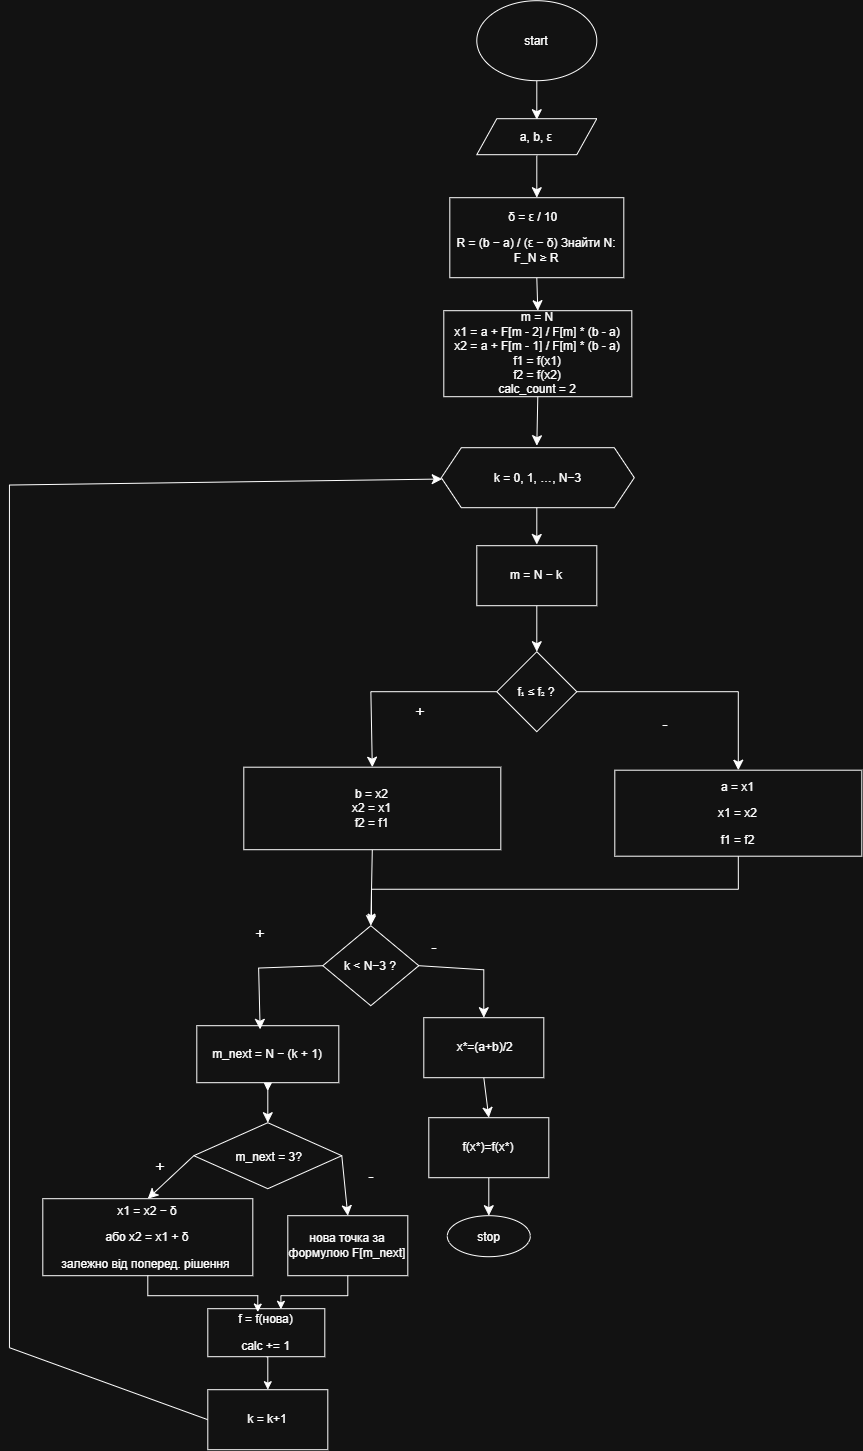

The diagram above was exported from draw.io. Its source (the exported page's mxGraphModel, read from the mxfile embedded in the PNG):
<mxGraphModel dx="1544" dy="1131" grid="0" gridSize="10" guides="1" tooltips="1" connect="1" arrows="1" fold="1" page="0" pageScale="1" pageWidth="827" pageHeight="1169" math="0" shadow="0">
  <root>
    <mxCell id="0" />
    <mxCell id="1" parent="0" />
    <mxCell id="BQoV8vgOBFNVpmnA95vj-3" edge="1" parent="1" source="BQoV8vgOBFNVpmnA95vj-1" style="edgeStyle=none;curved=1;rounded=0;orthogonalLoop=1;jettySize=auto;html=1;exitX=0.5;exitY=1;exitDx=0;exitDy=0;entryX=0.5;entryY=0;entryDx=0;entryDy=0;fontSize=12;startSize=8;endSize=8;">
      <mxGeometry relative="1" as="geometry">
        <mxPoint x="147" y="7" as="targetPoint" />
      </mxGeometry>
    </mxCell>
    <mxCell id="BQoV8vgOBFNVpmnA95vj-1" parent="1" style="ellipse;whiteSpace=wrap;html=1;shapeInside=1;" value="start&lt;div&gt;&lt;br/&gt;&lt;/div&gt;" vertex="1">
      <mxGeometry height="80" width="120" x="87" y="-112" as="geometry" />
    </mxCell>
    <mxCell id="BQoV8vgOBFNVpmnA95vj-19" edge="1" parent="1" style="edgeStyle=none;curved=1;rounded=0;orthogonalLoop=1;jettySize=auto;html=1;exitX=0.5;exitY=1;exitDx=0;exitDy=0;entryX=0.5;entryY=0;entryDx=0;entryDy=0;fontSize=12;startSize=8;endSize=8;" target="BQoV8vgOBFNVpmnA95vj-4">
      <mxGeometry relative="1" as="geometry">
        <mxPoint x="147" y="43" as="sourcePoint" />
      </mxGeometry>
    </mxCell>
    <mxCell id="BQoV8vgOBFNVpmnA95vj-20" edge="1" parent="1" source="BQoV8vgOBFNVpmnA95vj-4" style="edgeStyle=none;curved=1;rounded=0;orthogonalLoop=1;jettySize=auto;html=1;exitX=0.5;exitY=1;exitDx=0;exitDy=0;entryX=0.5;entryY=0;entryDx=0;entryDy=0;fontSize=12;startSize=8;endSize=8;" target="BQoV8vgOBFNVpmnA95vj-5">
      <mxGeometry relative="1" as="geometry" />
    </mxCell>
    <mxCell id="BQoV8vgOBFNVpmnA95vj-4" parent="1" style="whiteSpace=wrap;html=1;" value="&lt;p dir=&quot;auto&quot; style=&quot;white-space: pre-wrap;&quot;&gt;δ = ε / 10  &lt;/p&gt;&lt;p dir=&quot;auto&quot; style=&quot;white-space: pre-wrap;&quot;&gt;&lt;span style=&quot;white-space: normal&quot;&gt;&lt;span style=&quot;background-color: transparent; color: light-dark(rgb(0, 0, 0), rgb(255, 255, 255));&quot;&gt;R = (b − a) / (ε − δ) &lt;/span&gt;&lt;/span&gt;&lt;span style=&quot;white-space: normal&quot;&gt;&lt;span style=&quot;background-color: transparent; color: light-dark(rgb(0, 0, 0), rgb(255, 255, 255));&quot;&gt;Знайти N: F_N ≥ R&lt;/span&gt;&lt;/span&gt;&lt;/p&gt;" vertex="1">
      <mxGeometry height="80" width="174" x="60" y="85" as="geometry" />
    </mxCell>
    <mxCell id="BQoV8vgOBFNVpmnA95vj-21" edge="1" parent="1" source="BQoV8vgOBFNVpmnA95vj-5" style="edgeStyle=none;curved=1;rounded=0;orthogonalLoop=1;jettySize=auto;html=1;exitX=0.5;exitY=1;exitDx=0;exitDy=0;entryX=0.5;entryY=0;entryDx=0;entryDy=0;fontSize=12;startSize=8;endSize=8;">
      <mxGeometry relative="1" as="geometry">
        <mxPoint x="147" y="333" as="targetPoint" />
      </mxGeometry>
    </mxCell>
    <mxCell id="BQoV8vgOBFNVpmnA95vj-5" parent="1" style="whiteSpace=wrap;html=1;" value="&lt;div&gt;m = N&lt;/div&gt;&lt;div&gt;x1 = a + F[m - 2] / F[m] * (b - a)&lt;/div&gt;&lt;div&gt;x2 = a + F[m - 1] / F[m] * (b - a)&lt;/div&gt;&lt;div&gt;f1 = f(x1)&lt;/div&gt;&lt;div&gt;f2 = f(x2)&lt;/div&gt;&lt;div&gt;calc_count = 2&lt;/div&gt;" vertex="1">
      <mxGeometry height="86" width="188" x="54" y="198" as="geometry" />
    </mxCell>
    <mxCell id="BQoV8vgOBFNVpmnA95vj-23" edge="1" parent="1" source="BQoV8vgOBFNVpmnA95vj-7" style="edgeStyle=none;curved=1;rounded=0;orthogonalLoop=1;jettySize=auto;html=1;exitX=0.5;exitY=1;exitDx=0;exitDy=0;entryX=0.5;entryY=0;entryDx=0;entryDy=0;fontSize=12;startSize=8;endSize=8;" target="BQoV8vgOBFNVpmnA95vj-8">
      <mxGeometry relative="1" as="geometry" />
    </mxCell>
    <mxCell id="BQoV8vgOBFNVpmnA95vj-7" parent="1" style="whiteSpace=wrap;html=1;" value="m = N − k" vertex="1">
      <mxGeometry height="60" width="120" x="87" y="433" as="geometry" />
    </mxCell>
    <mxCell id="BQoV8vgOBFNVpmnA95vj-24" edge="1" parent="1" source="BQoV8vgOBFNVpmnA95vj-8" style="edgeStyle=none;curved=0;rounded=0;orthogonalLoop=1;jettySize=auto;html=1;exitX=1;exitY=0.5;exitDx=0;exitDy=0;entryX=0.5;entryY=0;entryDx=0;entryDy=0;fontSize=12;startSize=8;endSize=8;" target="BQoV8vgOBFNVpmnA95vj-9">
      <mxGeometry relative="1" as="geometry">
        <Array as="points">
          <mxPoint x="348.5" y="579" />
        </Array>
      </mxGeometry>
    </mxCell>
    <mxCell id="BQoV8vgOBFNVpmnA95vj-25" edge="1" parent="1" source="BQoV8vgOBFNVpmnA95vj-8" style="edgeStyle=none;curved=0;rounded=0;orthogonalLoop=1;jettySize=auto;html=1;exitX=0;exitY=0.5;exitDx=0;exitDy=0;entryX=0.5;entryY=0;entryDx=0;entryDy=0;fontSize=12;startSize=8;endSize=8;" target="BQoV8vgOBFNVpmnA95vj-10">
      <mxGeometry relative="1" as="geometry">
        <Array as="points">
          <mxPoint x="-18.93" y="579" />
        </Array>
      </mxGeometry>
    </mxCell>
    <mxCell id="BQoV8vgOBFNVpmnA95vj-8" parent="1" style="rhombus;whiteSpace=wrap;html=1;shapeInside=1;" value="&lt;p dir=&quot;auto&quot; style=&quot;white-space: pre-wrap;&quot;&gt;f₁ ≤ f₂ ?&lt;/p&gt;" vertex="1">
      <mxGeometry height="80" width="80" x="107" y="539" as="geometry" />
    </mxCell>
    <mxCell id="wUO3QHy1s5xS_i2He4Wx-6" edge="1" parent="1" source="BQoV8vgOBFNVpmnA95vj-9" style="edgeStyle=orthogonalEdgeStyle;rounded=0;orthogonalLoop=1;jettySize=auto;html=1;exitX=0.5;exitY=1;exitDx=0;exitDy=0;">
      <mxGeometry relative="1" as="geometry">
        <mxPoint x="-18.319980478286766" y="809.520068359375" as="targetPoint" />
      </mxGeometry>
    </mxCell>
    <mxCell id="BQoV8vgOBFNVpmnA95vj-9" parent="1" style="whiteSpace=wrap;html=1;" value="&lt;p dir=&quot;auto&quot; style=&quot;white-space: pre-wrap;&quot;&gt;a = x1&lt;/p&gt;&lt;p dir=&quot;auto&quot; style=&quot;white-space: pre-wrap;&quot;&gt;x1 = x2&lt;/p&gt;&lt;p dir=&quot;auto&quot; style=&quot;white-space: pre-wrap;&quot;&gt;f1 = f2&lt;/p&gt;" vertex="1">
      <mxGeometry height="86" width="247" x="225" y="657.5" as="geometry" />
    </mxCell>
    <mxCell id="BQoV8vgOBFNVpmnA95vj-45" edge="1" parent="1" source="BQoV8vgOBFNVpmnA95vj-10" style="edgeStyle=none;curved=1;rounded=0;orthogonalLoop=1;jettySize=auto;html=1;exitX=0.5;exitY=1;exitDx=0;exitDy=0;entryX=0.5;entryY=0;entryDx=0;entryDy=0;fontSize=12;startSize=8;endSize=8;" target="BQoV8vgOBFNVpmnA95vj-39">
      <mxGeometry relative="1" as="geometry" />
    </mxCell>
    <mxCell id="BQoV8vgOBFNVpmnA95vj-10" parent="1" style="whiteSpace=wrap;html=1;" value="&lt;div&gt;b = x2&lt;/div&gt;&lt;div&gt;x2 = x1&lt;/div&gt;&lt;div&gt;f2 = f1&lt;/div&gt;" vertex="1">
      <mxGeometry height="82.5" width="257" x="-146" y="654.5" as="geometry" />
    </mxCell>
    <mxCell id="BQoV8vgOBFNVpmnA95vj-22" edge="1" parent="1" style="edgeStyle=none;curved=1;rounded=0;orthogonalLoop=1;jettySize=auto;html=1;exitX=0.5;exitY=1;exitDx=0;exitDy=0;fontSize=12;startSize=8;endSize=8;">
      <mxGeometry relative="1" as="geometry">
        <mxPoint x="147" y="393" as="sourcePoint" />
        <mxPoint x="147" y="431.79" as="targetPoint" />
      </mxGeometry>
    </mxCell>
    <mxCell id="BQoV8vgOBFNVpmnA95vj-26" parent="1" style="text;html=1;whiteSpace=wrap;strokeColor=none;fillColor=none;align=center;verticalAlign=middle;rounded=0;fontSize=16;" value="+" vertex="1">
      <mxGeometry height="30" width="60" x="1" y="584" as="geometry" />
    </mxCell>
    <mxCell id="BQoV8vgOBFNVpmnA95vj-27" parent="1" style="text;html=1;whiteSpace=wrap;strokeColor=none;fillColor=none;align=center;verticalAlign=middle;rounded=0;fontSize=16;" value="-" vertex="1">
      <mxGeometry height="30" width="60" x="246" y="596" as="geometry" />
    </mxCell>
    <mxCell id="BQoV8vgOBFNVpmnA95vj-44" edge="1" parent="1" source="BQoV8vgOBFNVpmnA95vj-39" style="edgeStyle=none;curved=0;rounded=0;orthogonalLoop=1;jettySize=auto;html=1;exitX=1;exitY=0.5;exitDx=0;exitDy=0;entryX=0.5;entryY=0;entryDx=0;entryDy=0;fontSize=12;startSize=8;endSize=8;" target="BQoV8vgOBFNVpmnA95vj-42">
      <mxGeometry relative="1" as="geometry">
        <Array as="points">
          <mxPoint x="94" y="857.08" />
        </Array>
      </mxGeometry>
    </mxCell>
    <mxCell id="BQoV8vgOBFNVpmnA95vj-39" parent="1" style="rhombus;whiteSpace=wrap;html=1;shapeInside=1;" value="k &amp;lt; N−3 ?" vertex="1">
      <mxGeometry height="80" width="96" x="-67" y="813" as="geometry" />
    </mxCell>
    <mxCell id="BQoV8vgOBFNVpmnA95vj-50" edge="1" parent="1" source="BQoV8vgOBFNVpmnA95vj-40" style="edgeStyle=none;curved=1;rounded=0;orthogonalLoop=1;jettySize=auto;html=1;exitX=0.5;exitY=1;exitDx=0;exitDy=0;fontSize=12;startSize=8;endSize=8;">
      <mxGeometry relative="1" as="geometry">
        <mxPoint x="-122.15384615384619" y="978.3077251727764" as="targetPoint" />
      </mxGeometry>
    </mxCell>
    <mxCell id="BQoV8vgOBFNVpmnA95vj-52" edge="1" parent="1" source="BQoV8vgOBFNVpmnA95vj-40" style="edgeStyle=none;curved=1;rounded=0;orthogonalLoop=1;jettySize=auto;html=1;exitX=0.5;exitY=1;exitDx=0;exitDy=0;entryX=0.5;entryY=0;entryDx=0;entryDy=0;fontSize=12;startSize=8;endSize=8;" target="BQoV8vgOBFNVpmnA95vj-51">
      <mxGeometry relative="1" as="geometry" />
    </mxCell>
    <mxCell id="BQoV8vgOBFNVpmnA95vj-40" parent="1" style="whiteSpace=wrap;html=1;" value="m_next = N − (k + 1)" vertex="1">
      <mxGeometry height="57" width="142" x="-193" y="913" as="geometry" />
    </mxCell>
    <mxCell id="BQoV8vgOBFNVpmnA95vj-41" edge="1" parent="1" source="BQoV8vgOBFNVpmnA95vj-39" style="edgeStyle=none;curved=0;rounded=0;orthogonalLoop=1;jettySize=auto;html=1;exitX=0;exitY=0.5;exitDx=0;exitDy=0;entryX=0.446;entryY=0.064;entryDx=0;entryDy=0;entryPerimeter=0;fontSize=12;startSize=8;endSize=8;" target="BQoV8vgOBFNVpmnA95vj-40">
      <mxGeometry relative="1" as="geometry">
        <Array as="points">
          <mxPoint x="-131.17000000000002" y="855.35" />
        </Array>
      </mxGeometry>
    </mxCell>
    <mxCell id="BQoV8vgOBFNVpmnA95vj-55" edge="1" parent="1" source="BQoV8vgOBFNVpmnA95vj-42" style="edgeStyle=none;curved=1;rounded=0;orthogonalLoop=1;jettySize=auto;html=1;exitX=0.5;exitY=1;exitDx=0;exitDy=0;entryX=0.5;entryY=0;entryDx=0;entryDy=0;fontSize=12;startSize=8;endSize=8;" target="BQoV8vgOBFNVpmnA95vj-53">
      <mxGeometry relative="1" as="geometry" />
    </mxCell>
    <mxCell id="BQoV8vgOBFNVpmnA95vj-42" parent="1" style="whiteSpace=wrap;html=1;" value="&amp;nbsp;x*=(a+b)/2" vertex="1">
      <mxGeometry height="60" width="120" x="34" y="905" as="geometry" />
    </mxCell>
    <mxCell id="BQoV8vgOBFNVpmnA95vj-46" parent="1" style="text;html=1;whiteSpace=wrap;strokeColor=none;fillColor=none;align=center;verticalAlign=middle;rounded=0;fontSize=16;" value="+" vertex="1">
      <mxGeometry height="30" width="60" x="-159" y="806" as="geometry" />
    </mxCell>
    <mxCell id="BQoV8vgOBFNVpmnA95vj-47" parent="1" style="text;html=1;whiteSpace=wrap;strokeColor=none;fillColor=none;align=center;verticalAlign=middle;rounded=0;fontSize=16;" value="-" vertex="1">
      <mxGeometry height="30" width="60" x="15" y="819" as="geometry" />
    </mxCell>
    <mxCell id="BQoV8vgOBFNVpmnA95vj-58" edge="1" parent="1" source="BQoV8vgOBFNVpmnA95vj-51" style="edgeStyle=none;curved=1;rounded=0;orthogonalLoop=1;jettySize=auto;html=1;exitX=0;exitY=0.5;exitDx=0;exitDy=0;entryX=0.5;entryY=0;entryDx=0;entryDy=0;fontSize=12;startSize=8;endSize=8;" target="BQoV8vgOBFNVpmnA95vj-57">
      <mxGeometry relative="1" as="geometry" />
    </mxCell>
    <mxCell id="BQoV8vgOBFNVpmnA95vj-61" edge="1" parent="1" source="BQoV8vgOBFNVpmnA95vj-51" style="edgeStyle=none;curved=1;rounded=0;orthogonalLoop=1;jettySize=auto;html=1;exitX=1;exitY=0.5;exitDx=0;exitDy=0;entryX=0.5;entryY=0;entryDx=0;entryDy=0;fontSize=12;startSize=8;endSize=8;" target="BQoV8vgOBFNVpmnA95vj-60">
      <mxGeometry relative="1" as="geometry" />
    </mxCell>
    <mxCell id="BQoV8vgOBFNVpmnA95vj-51" parent="1" style="rhombus;whiteSpace=wrap;html=1;shapeInside=1;" value="&amp;nbsp;m_next = 3?" vertex="1">
      <mxGeometry height="66" width="148" x="-196" y="1010" as="geometry" />
    </mxCell>
    <mxCell id="BQoV8vgOBFNVpmnA95vj-56" edge="1" parent="1" source="BQoV8vgOBFNVpmnA95vj-53" style="edgeStyle=none;curved=1;rounded=0;orthogonalLoop=1;jettySize=auto;html=1;exitX=0.5;exitY=1;exitDx=0;exitDy=0;entryX=0.5;entryY=0;entryDx=0;entryDy=0;fontSize=12;startSize=8;endSize=8;" target="BQoV8vgOBFNVpmnA95vj-54">
      <mxGeometry relative="1" as="geometry" />
    </mxCell>
    <mxCell id="BQoV8vgOBFNVpmnA95vj-53" parent="1" style="whiteSpace=wrap;html=1;" value="f(x*)=f(x*)" vertex="1">
      <mxGeometry height="60" width="120" x="39" y="1005" as="geometry" />
    </mxCell>
    <mxCell id="BQoV8vgOBFNVpmnA95vj-54" parent="1" style="ellipse;whiteSpace=wrap;html=1;shapeInside=1;" value="stop" vertex="1">
      <mxGeometry height="41" width="83" x="57.5" y="1103" as="geometry" />
    </mxCell>
    <mxCell id="BQoV8vgOBFNVpmnA95vj-57" parent="1" style="whiteSpace=wrap;html=1;" value="&lt;div&gt;&lt;p dir=&quot;auto&quot; style=&quot;white-space: pre-wrap;&quot;&gt;x1 = x2 − δ&lt;/p&gt;&lt;p dir=&quot;auto&quot; style=&quot;white-space: pre-wrap;&quot;&gt;або x2 = x1 + δ&lt;/p&gt;&lt;p dir=&quot;auto&quot; style=&quot;white-space: pre-wrap;&quot;&gt;залежно від поперед. рішення &lt;/p&gt;&lt;/div&gt;" vertex="1">
      <mxGeometry height="77" width="210" x="-347" y="1086" as="geometry" />
    </mxCell>
    <mxCell id="BQoV8vgOBFNVpmnA95vj-59" parent="1" style="text;html=1;whiteSpace=wrap;strokeColor=none;fillColor=none;align=center;verticalAlign=middle;rounded=0;fontSize=16;" value="+" vertex="1">
      <mxGeometry height="30" width="60" x="-259" y="1039" as="geometry" />
    </mxCell>
    <mxCell id="BQoV8vgOBFNVpmnA95vj-60" parent="1" style="whiteSpace=wrap;html=1;" value="нова точка за формулою&amp;nbsp;&lt;span style=&quot;white-space: pre-wrap; background-color: transparent; color: light-dark(rgb(0, 0, 0), rgb(255, 255, 255));&quot;&gt;F[m_next]&lt;/span&gt;" vertex="1">
      <mxGeometry height="60" width="120" x="-102" y="1103" as="geometry" />
    </mxCell>
    <mxCell id="BQoV8vgOBFNVpmnA95vj-62" parent="1" style="text;html=1;whiteSpace=wrap;strokeColor=none;fillColor=none;align=center;verticalAlign=middle;rounded=0;fontSize=16;" value="-" vertex="1">
      <mxGeometry height="30" width="60" x="-48" y="1048" as="geometry" />
    </mxCell>
    <mxCell id="BQoV8vgOBFNVpmnA95vj-66" edge="1" parent="1" source="BQoV8vgOBFNVpmnA95vj-63" style="edgeStyle=none;curved=0;rounded=0;orthogonalLoop=1;jettySize=auto;html=1;exitX=0;exitY=0.5;exitDx=0;exitDy=0;fontSize=12;startSize=8;endSize=8;" target="wUO3QHy1s5xS_i2He4Wx-1">
      <mxGeometry relative="1" as="geometry">
        <Array as="points">
          <mxPoint x="-380.35" y="1235" />
          <mxPoint x="-380.35" y="372.34" />
        </Array>
        <mxPoint x="146.70588951952323" y="517.00001077091" as="targetPoint" />
      </mxGeometry>
    </mxCell>
    <mxCell id="BQoV8vgOBFNVpmnA95vj-63" parent="1" style="whiteSpace=wrap;html=1;" value="k = k+1" vertex="1">
      <mxGeometry height="60" width="120" x="-182" y="1277" as="geometry" />
    </mxCell>
    <mxCell id="wUO3QHy1s5xS_i2He4Wx-1" parent="1" style="shape=hexagon;perimeter=hexagonPerimeter2;whiteSpace=wrap;html=1;shapeInside=1;fixedSize=1;" value="&lt;p dir=&quot;auto&quot; style=&quot;white-space: pre-wrap;&quot;&gt;k = 0, 1, …, N−3&lt;/p&gt;" vertex="1">
      <mxGeometry height="60" width="193" x="51.5" y="335" as="geometry" />
    </mxCell>
    <mxCell id="wUO3QHy1s5xS_i2He4Wx-5" edge="1" parent="1" source="wUO3QHy1s5xS_i2He4Wx-2" style="edgeStyle=orthogonalEdgeStyle;rounded=0;orthogonalLoop=1;jettySize=auto;html=1;exitX=0.5;exitY=1;exitDx=0;exitDy=0;entryX=0.5;entryY=0;entryDx=0;entryDy=0;" target="BQoV8vgOBFNVpmnA95vj-63">
      <mxGeometry relative="1" as="geometry" />
    </mxCell>
    <mxCell id="wUO3QHy1s5xS_i2He4Wx-2" parent="1" style="whiteSpace=wrap;html=1;" value="&lt;p dir=&quot;auto&quot; style=&quot;white-space: pre-wrap;&quot;&gt;f = f(нова)&lt;/p&gt;&lt;p dir=&quot;auto&quot; style=&quot;white-space: pre-wrap;&quot;&gt;calc += 1&lt;/p&gt;" vertex="1">
      <mxGeometry height="48" width="117" x="-182" y="1196" as="geometry" />
    </mxCell>
    <mxCell id="wUO3QHy1s5xS_i2He4Wx-3" edge="1" parent="1" source="BQoV8vgOBFNVpmnA95vj-57" style="edgeStyle=orthogonalEdgeStyle;rounded=0;orthogonalLoop=1;jettySize=auto;html=1;exitX=0.5;exitY=1;exitDx=0;exitDy=0;entryX=0.427;entryY=0.07;entryDx=0;entryDy=0;entryPerimeter=0;" target="wUO3QHy1s5xS_i2He4Wx-2">
      <mxGeometry relative="1" as="geometry" />
    </mxCell>
    <mxCell id="wUO3QHy1s5xS_i2He4Wx-4" edge="1" parent="1" source="BQoV8vgOBFNVpmnA95vj-60" style="edgeStyle=orthogonalEdgeStyle;rounded=0;orthogonalLoop=1;jettySize=auto;html=1;exitX=0.5;exitY=1;exitDx=0;exitDy=0;entryX=0.625;entryY=0.013;entryDx=0;entryDy=0;entryPerimeter=0;" target="wUO3QHy1s5xS_i2He4Wx-2">
      <mxGeometry relative="1" as="geometry" />
    </mxCell>
    <mxCell id="wUO3QHy1s5xS_i2He4Wx-7" parent="1" style="shape=parallelogram;perimeter=parallelogramPerimeter;whiteSpace=wrap;html=1;shapeInside=1;fixedSize=1;" value="a, b, ε" vertex="1">
      <mxGeometry height="36" width="120" x="87" y="6" as="geometry" />
    </mxCell>
  </root>
</mxGraphModel>